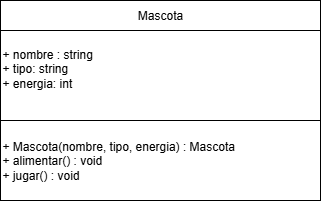

The diagram above was exported from draw.io. Its source (the exported page's mxGraphModel, read from the mxfile embedded in the PNG):
<mxGraphModel dx="1426" dy="743" grid="1" gridSize="10" guides="1" tooltips="1" connect="1" arrows="1" fold="1" page="1" pageScale="1" pageWidth="827" pageHeight="1169" math="0" shadow="0">
  <root>
    <mxCell id="0" />
    <mxCell id="1" parent="0" />
    <mxCell id="boXdeedY5qyoyezrkdIH-1" value="" style="edgeStyle=orthogonalEdgeStyle;rounded=0;orthogonalLoop=1;jettySize=auto;html=1;" edge="1" parent="1" source="boXdeedY5qyoyezrkdIH-2" target="boXdeedY5qyoyezrkdIH-4">
      <mxGeometry relative="1" as="geometry" />
    </mxCell>
    <mxCell id="boXdeedY5qyoyezrkdIH-2" value="Mascota" style="rounded=0;whiteSpace=wrap;html=1;" vertex="1" parent="1">
      <mxGeometry x="210" y="210" width="320" height="30" as="geometry" />
    </mxCell>
    <mxCell id="boXdeedY5qyoyezrkdIH-3" value="+ Mascota(nombre, tipo, energia) : Mascota&lt;div&gt;+ alimentar() : void&lt;/div&gt;&lt;div&gt;+ jugar() : void&lt;/div&gt;" style="rounded=0;whiteSpace=wrap;html=1;align=left;" vertex="1" parent="1">
      <mxGeometry x="210" y="330" width="320" height="80" as="geometry" />
    </mxCell>
    <mxCell id="boXdeedY5qyoyezrkdIH-4" value="+ nombre : string&lt;div&gt;+ tipo: string&lt;/div&gt;&lt;div&gt;+ energia: int&lt;/div&gt;&lt;div&gt;&lt;br&gt;&lt;/div&gt;" style="rounded=0;whiteSpace=wrap;html=1;align=left;" vertex="1" parent="1">
      <mxGeometry x="210" y="240" width="320" height="90" as="geometry" />
    </mxCell>
  </root>
</mxGraphModel>